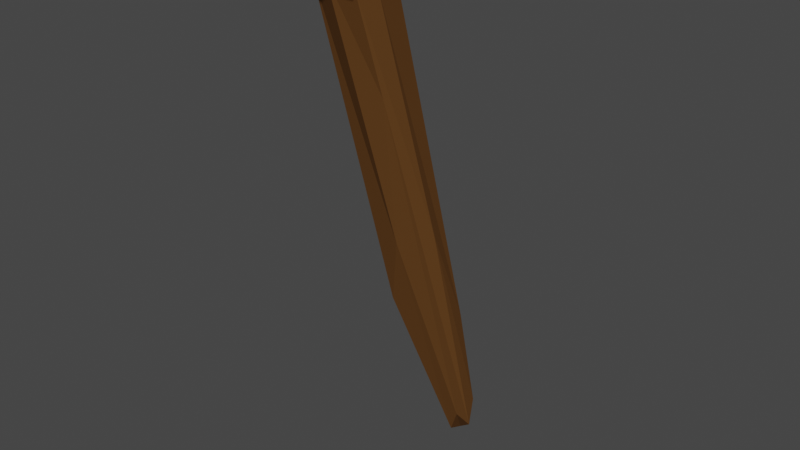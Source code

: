 # Source: Luthadel_torch.blend  (saved by Blender 2.81.16; exported with 4.5.12 LTS)
import bpy
from mathutils import Matrix  # noqa: F401  (used for matrix-valued properties, if any)

bpy.ops.wm.read_factory_settings(use_empty=True)
scene = bpy.context.scene
scene.name = 'Scene'

# ---- collections
col_collection = bpy.data.collections.new('Collection'); scene.collection.children.link(col_collection)

# ---- materials (node trees are filled in below, after node groups)
mat_material = bpy.data.materials.new('Material')
mat_material.alpha_threshold = 0.0
mat_material.use_transparent_shadow = False
mat_material.line_color = (0.0, 0.0, 0.0, 1.0)
mat_material_001 = bpy.data.materials.new('Material.001')
mat_material_001.use_transparent_shadow = False

# ---- material node trees
mat_material.use_nodes = True; mat_material.node_tree.nodes.clear()
_N = mat_material.node_tree.nodes; _L = mat_material.node_tree.links
n0 = _N.new('ShaderNodeOutputMaterial'); n0.name = 'Material Output'; n0.location = (300, 300)
n1 = _N.new('ShaderNodeBsdfPrincipled'); n1.name = 'Principled BSDF'; n1.location = (10, 300)
n1.distribution = 'GGX'
n1.subsurface_method = 'BURLEY'
n1.inputs[0].default_value = (0.1301, 0.05613, 0.01521, 1.0)
n1.inputs[2].default_value = 0.8049
n1.inputs[3].default_value = 1.45
n1.inputs[13].default_value = 0.1037
n1.inputs[27].default_value = (0.0, 0.0, 0.0, 1.0)
n1.inputs[28].default_value = 1.0
_L.new(n1.outputs[0], n0.inputs[0])
n0.is_active_output = True
mat_material_001.use_nodes = True; mat_material_001.node_tree.nodes.clear()
_N = mat_material_001.node_tree.nodes; _L = mat_material_001.node_tree.links
n0 = _N.new('ShaderNodeOutputMaterial'); n0.name = 'Material Output'; n0.location = (300, 300)
n1 = _N.new('ShaderNodeBsdfPrincipled'); n1.name = 'Principled BSDF'; n1.location = (10, 300)
n1.distribution = 'GGX'
n1.subsurface_method = 'BURLEY'
n1.inputs[0].default_value = (0.0, 0.0, 0.0, 1.0)
n1.inputs[3].default_value = 1.45
n1.inputs[13].default_value = 0.0
n1.inputs[27].default_value = (0.0, 0.0, 0.0, 1.0)
n1.inputs[28].default_value = 1.0
_L.new(n1.outputs[0], n0.inputs[0])
n0.is_active_output = True

# ---- world
world_world = bpy.data.worlds.new('World'); scene.world = world_world
world_world.use_nodes = True; world_world.node_tree.nodes.clear()
_N = world_world.node_tree.nodes; _L = world_world.node_tree.links
n0 = _N.new('ShaderNodeOutputWorld'); n0.name = 'World Output'; n0.location = (300, 300)
n1 = _N.new('ShaderNodeBackground'); n1.name = 'Background'; n1.location = (10, 300)
n1.inputs[0].default_value = (0.05088, 0.05088, 0.05088, 1.0)
_L.new(n1.outputs[0], n0.inputs[0])
n0.is_active_output = True
world_world.color = (0.05088, 0.05088, 0.05088)
world_world.use_sun_shadow = False
world_world.sun_shadow_jitter_overblur = 0.0

# ---- meshes
me_cube = bpy.data.meshes.new('Cube')
me_cube.from_pydata([(0.0534, -0.1673, 0.5573), (0.03032, 0.1343, -0.495), (0.05055, -0.2704, 0.5568), (0.02901, 0.07427, -0.5044), (-0.05715, -0.1703, 0.5659), (-0.02983, 0.1439, -0.5225), (-0.05133, -0.2591, 0.554), (-0.03109, 0.053, -0.4295), (-0.0305, 0.1241, -0.5609), (0.007676, 0.1455, -0.54), (0.03629, 0.06825, -0.2345), (-0.05492, -0.04838, -0.1735), (0.04494, -0.1909, 0.332), (-0.05242, -0.04126, 0.1728), (-0.00119, -0.2802, 0.5628), (0.06129, -0.223, 0.5465), (-0.001091, 0.09474, -0.5698), (-0.06099, -0.2204, 0.5473), (0.001485, -0.1632, 0.5646), (0.02963, 0.1229, -0.5613), (0.001028, 0.002149, 0.02519), (0.05338, -0.05019, 0.009336), (-0.0004457, 0.1307, -0.585), (-0.0537, -0.02467, -0.06699), (-0.001314, -0.1003, -0.005791)], [], [(24, 14, 6, 11), (23, 17, 4, 13), (22, 19, 3, 16), (21, 15, 2, 12), (20, 18, 0, 10), (9, 20, 10, 1), (5, 13, 20, 9), (13, 4, 18, 20), (19, 21, 12, 3), (1, 10, 21, 19), (10, 0, 15, 21), (8, 22, 16, 7), (5, 9, 22, 8), (9, 1, 19, 22), (8, 23, 13, 5), (7, 11, 23, 8), (11, 6, 17, 23), (16, 24, 11, 7), (3, 12, 24, 16), (12, 2, 14, 24)])
_uv = me_cube.uv_layers.new(name='UVMap')
_uv.uv.foreach_set('vector', [0.5, 0.875, 0.625, 0.875, 0.625, 1.0, 0.5, 1.0, 0.5, 0.125, 0.625, 0.125, 0.625, 0.25, 0.5, 0.25, 0.25, 0.625, 0.375, 0.625, 0.375, 0.75, 0.25, 0.75, 0.5, 0.625, 0.625, 0.625, 0.625, 0.75, 0.5, 0.75, 0.5, 0.375, 0.625, 0.375, 0.625, 0.5, 0.5, 0.5, 0.375, 0.375, 0.5, 0.375, 0.5, 0.5, 0.375, 0.5, 0.375, 0.25, 0.5, 0.25, 0.5, 0.375, 0.375, 0.375, 0.5, 0.25, 0.625, 0.25, 0.625, 0.375, 0.5, 0.375, 0.375, 0.625, 0.5, 0.625, 0.5, 0.75, 0.375, 0.75, 0.375, 0.5, 0.5, 0.5, 0.5, 0.625, 0.375, 0.625, 0.5, 0.5, 0.625, 0.5, 0.625, 0.625, 0.5, 0.625, 0.125, 0.625, 0.25, 0.625, 0.25, 0.75, 0.125, 0.75, 0.125, 0.5, 0.25, 0.5, 0.25, 0.625, 0.125, 0.625, 0.25, 0.5, 0.375, 0.5, 0.375, 0.625, 0.25, 0.625, 0.375, 0.125, 0.5, 0.125, 0.5, 0.25, 0.375, 0.25, 0.375, 0.0, 0.5, 0.0, 0.5, 0.125, 0.375, 0.125, 0.5, 0.0, 0.625, 0.0, 0.625, 0.125, 0.5, 0.125, 0.375, 0.875, 0.5, 0.875, 0.5, 1.0, 0.375, 1.0, 0.375, 0.75, 0.5, 0.75, 0.5, 0.875, 0.375, 0.875, 0.5, 0.75, 0.625, 0.75, 0.625, 0.875, 0.5, 0.875])
me_cube.materials.append(mat_material)
me_cube.use_remesh_preserve_volume = False
me_cube.use_remesh_preserve_attributes = False
me_cube.use_mirror_vertex_groups = False
me_cube.update()
me_cube_001 = bpy.data.meshes.new('Cube.001')
me_cube_001.from_pydata([(0.0534, -0.1673, 0.5573), (0.05055, -0.2704, 0.5568), (-0.05715, -0.1703, 0.5659), (-0.05133, -0.2591, 0.554), (-0.00119, -0.2802, 0.5628), (0.06129, -0.223, 0.5465), (-0.06099, -0.2204, 0.5473), (0.001485, -0.1632, 0.5646), (0.08697, -0.1458, 0.6125), (0.08235, -0.3131, 0.578), (-0.09241, -0.1507, 0.6177), (-0.08296, -0.2947, 0.6042), (-0.001606, -0.329, 0.5877), (0.09977, -0.2361, 0.6157), (-0.09864, -0.232, 0.6171), (0.002735, -0.1391, 0.6489), (0.04152, -0.1844, 0.5826), (0.0393, -0.2648, 0.5808), (-0.04464, -0.1868, 0.5797), (-0.04011, -0.2559, 0.5832), (-0.001027, -0.2724, 0.5854), (0.04767, -0.2278, 0.5833), (-0.04764, -0.2258, 0.5822), (0.001058, -0.1812, 0.5883)], [], [(2, 10, 15, 7), (6, 14, 10, 2), (1, 9, 12, 4), (5, 13, 9, 1), (3, 11, 14, 6), (7, 15, 8, 0), (0, 8, 13, 5), (4, 12, 11, 3), (14, 22, 18, 10), (12, 20, 19, 11), (10, 18, 23, 15), (8, 16, 21, 13), (15, 23, 16, 8), (13, 21, 17, 9), (11, 19, 22, 14), (9, 17, 20, 12), (20, 17, 21, 16, 23, 18, 22, 19)])
_uv = me_cube_001.uv_layers.new(name='UVMap')
_uv.uv.foreach_set('vector', [0.625, 0.25, 0.625, 0.25, 0.625, 0.375, 0.625, 0.375, 0.625, 0.125, 0.625, 0.125, 0.625, 0.25, 0.625, 0.25, 0.625, 0.75, 0.625, 0.75, 0.625, 0.875, 0.625, 0.875, 0.625, 0.625, 0.625, 0.625, 0.625, 0.75, 0.625, 0.75, 0.625, 0.0, 0.625, 0.0, 0.625, 0.125, 0.625, 0.125, 0.625, 0.375, 0.625, 0.375, 0.625, 0.5, 0.625, 0.5, 0.625, 0.5, 0.625, 0.5, 0.625, 0.625, 0.625, 0.625, 0.625, 0.875, 0.625, 0.875, 0.625, 1.0, 0.625, 1.0, 0.625, 0.125, 0.625, 0.125, 0.625, 0.25, 0.625, 0.25, 0.625, 0.875, 0.625, 0.875, 0.625, 1.0, 0.625, 1.0, 0.625, 0.25, 0.625, 0.25, 0.625, 0.375, 0.625, 0.375, 0.625, 0.5, 0.625, 0.5, 0.625, 0.625, 0.625, 0.625, 0.625, 0.375, 0.625, 0.375, 0.625, 0.5, 0.625, 0.5, 0.625, 0.625, 0.625, 0.625, 0.625, 0.75, 0.625, 0.75, 0.625, 0.0, 0.625, 0.0, 0.625, 0.125, 0.625, 0.125, 0.625, 0.75, 0.625, 0.75, 0.625, 0.875, 0.625, 0.875, 0.625, 0.875, 0.625, 0.75, 0.625, 0.625, 0.625, 0.5, 0.625, 0.375, 0.625, 0.25, 0.625, 0.125, 0.625, 0.0])
me_cube_001.materials.append(mat_material_001)
me_cube_001.use_remesh_preserve_volume = False
me_cube_001.use_remesh_preserve_attributes = False
me_cube_001.use_mirror_vertex_groups = False
me_cube_001.update()

# ---- objects
ob_handle = bpy.data.objects.new('Handle', me_cube)
ob_burn = bpy.data.objects.new('Burn', me_cube_001)

# ---- transforms, parenting, visibility, modifiers, constraints
ob_handle.location = (0.0, 0.0, 0.0)
ob_handle.lock_rotations_4d = False
ob_handle.empty_display_type = 'ARROWS'
ob_handle.lineart.crease_threshold = 0.0
ob_burn.location = (0.0, 0.0, 0.0)
ob_burn.lock_rotations_4d = False
ob_burn.empty_display_type = 'ARROWS'
ob_burn.lineart.crease_threshold = 0.0

# ---- collection membership
col_collection.objects.link(ob_handle)
col_collection.objects.link(ob_burn)

# ---- scene / render settings (as saved in the file)
scene.frame_start = 1; scene.frame_end = 250; scene.frame_set(1)
scene.render.engine = 'BLENDER_EEVEE_NEXT'
scene.cycles.use_denoising = False
scene.cycles.samples = 128
scene.cycles.sampling_pattern = 'TABULATED_SOBOL'
scene.cycles.use_adaptive_sampling = False
scene.cycles.use_light_tree = False
scene.view_settings.view_transform = 'Filmic'
bpy.context.view_layer.update()

# ---- added for rendering (the .blend has no active camera and no usable light): camera, sun
cam_auto = bpy.data.cameras.new('AutoCamera')
cam_auto.lens = 50.0
cam_auto.sensor_width = 36.0
cam_auto.clip_end = 1000.0
ob_auto_camera = bpy.data.objects.new('AutoCamera', cam_auto)
scene.collection.objects.link(ob_auto_camera)
ob_auto_camera.location = (1.23741, -1.57597, 1.02145)
ob_auto_camera.rotation_euler = (1.09748, -7.21219e-08, 0.694738)
scene.camera = ob_auto_camera
light_auto_sun = bpy.data.lights.new('AutoSun', 'SUN')
light_auto_sun.energy = 3.0
light_auto_sun.angle = 0.0523599
ob_auto_sun = bpy.data.objects.new('AutoSun', light_auto_sun)
scene.collection.objects.link(ob_auto_sun)
ob_auto_sun.rotation_euler = (0.872665, 0.174533, 0.523599)
bpy.context.view_layer.update()
